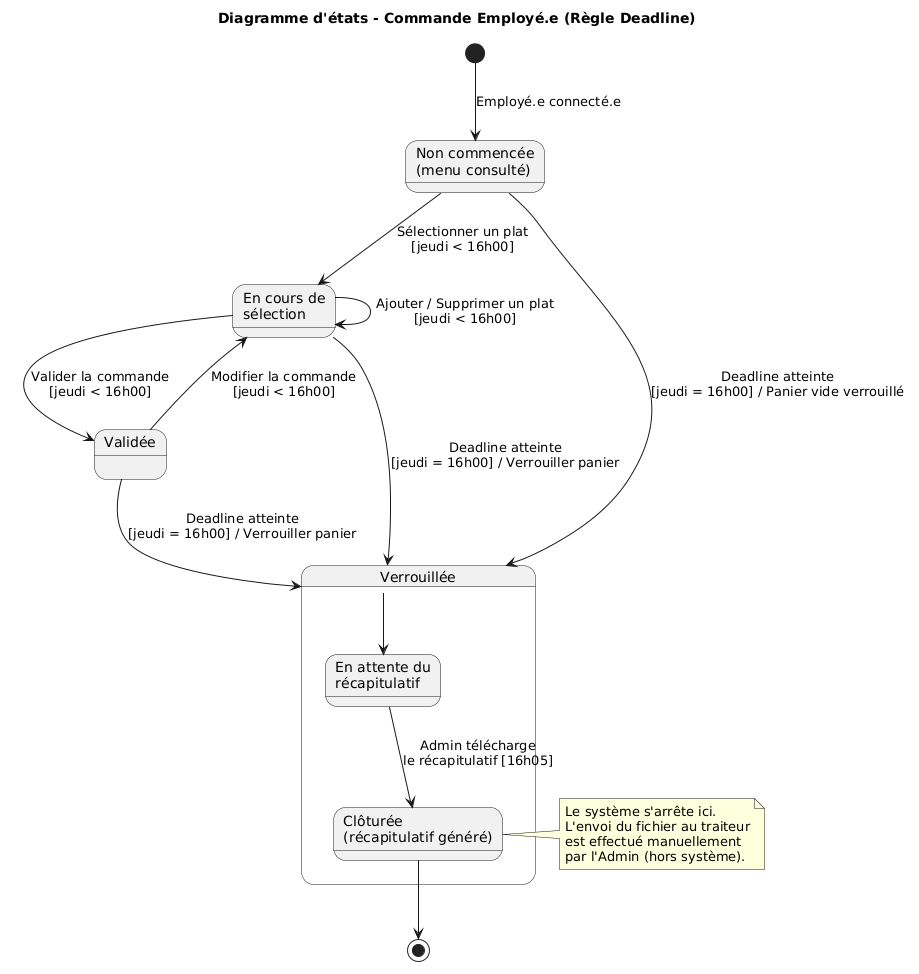

The diagram above was rendered by PlantUML. Its source (embedded in the PNG):
@startuml
title Diagramme d'états - Commande Employé.e (Règle Deadline)

[*] --> NonCommencee : Employé.e connecté.e

state "Non commencée\n(menu consulté)" as NonCommencee
state "En cours de\nsélection" as EnCours
state "Validée" as Validee
state "Verrouillée" as Verrouillee {
  state "En attente du\nrécapitulatif" as EnAttente
  state "Clôturée\n(récapitulatif généré)" as Cloturee
  EnAttente --> Cloturee : Admin télécharge\nle récapitulatif [16h05]
}

NonCommencee --> EnCours : Sélectionner un plat\n[jeudi < 16h00]
EnCours --> EnCours : Ajouter / Supprimer un plat\n[jeudi < 16h00]
EnCours --> Validee : Valider la commande\n[jeudi < 16h00]
Validee --> EnCours : Modifier la commande\n[jeudi < 16h00]

NonCommencee --> Verrouillee : Deadline atteinte\n[jeudi = 16h00] / Panier vide verrouillé
EnCours --> Verrouillee : Deadline atteinte\n[jeudi = 16h00] / Verrouiller panier
Validee --> Verrouillee : Deadline atteinte\n[jeudi = 16h00] / Verrouiller panier

Verrouillee --> EnAttente

note right of Cloturee
  Le système s'arrête ici.
  L'envoi du fichier au traiteur
  est effectué manuellement
  par l'Admin (hors système).
end note

Cloturee --> [*]
@enduml